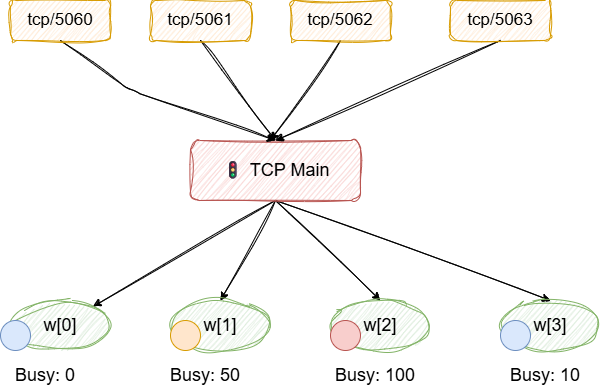

The diagram above was exported from draw.io. Its source (the exported page's mxGraphModel, read from the mxfile embedded in the PNG):
<mxGraphModel dx="1476" dy="801" grid="1" gridSize="10" guides="1" tooltips="1" connect="1" arrows="1" fold="1" page="1" pageScale="1" pageWidth="850" pageHeight="1100" math="0" shadow="0">
  <root>
    <mxCell id="0" />
    <mxCell id="1" parent="0" />
    <mxCell id="38" style="edgeStyle=none;html=1;exitX=0.5;exitY=1;exitDx=0;exitDy=0;fontFamily=Helvetica;fontSize=18;fontColor=default;sketch=1;curveFitting=1;jiggle=2;" parent="1" source="8" target="34" edge="1">
      <mxGeometry relative="1" as="geometry" />
    </mxCell>
    <mxCell id="39" style="edgeStyle=none;shape=connector;rounded=1;sketch=1;jiggle=2;curveFitting=1;html=1;exitX=0.5;exitY=1;exitDx=0;exitDy=0;entryX=0.5;entryY=0;entryDx=0;entryDy=0;strokeColor=default;align=center;verticalAlign=middle;fontFamily=Helvetica;fontSize=18;fontColor=default;labelBackgroundColor=default;endArrow=classic;" parent="1" source="8" target="35" edge="1">
      <mxGeometry relative="1" as="geometry" />
    </mxCell>
    <mxCell id="40" style="edgeStyle=none;shape=connector;rounded=1;sketch=1;jiggle=2;curveFitting=1;html=1;exitX=0.5;exitY=1;exitDx=0;exitDy=0;entryX=0.5;entryY=0;entryDx=0;entryDy=0;strokeColor=default;align=center;verticalAlign=middle;fontFamily=Helvetica;fontSize=18;fontColor=default;labelBackgroundColor=default;endArrow=classic;" parent="1" source="8" target="36" edge="1">
      <mxGeometry relative="1" as="geometry" />
    </mxCell>
    <mxCell id="41" style="edgeStyle=none;shape=connector;rounded=1;sketch=1;jiggle=2;curveFitting=1;html=1;exitX=0.5;exitY=1;exitDx=0;exitDy=0;entryX=0.5;entryY=0;entryDx=0;entryDy=0;strokeColor=default;align=center;verticalAlign=middle;fontFamily=Helvetica;fontSize=18;fontColor=default;labelBackgroundColor=default;endArrow=classic;" parent="1" source="8" target="37" edge="1">
      <mxGeometry relative="1" as="geometry" />
    </mxCell>
    <mxCell id="8" value="🚦 TCP Main" style="rounded=1;whiteSpace=wrap;html=1;sketch=1;jiggle=2;curveFitting=1;strokeColor=#b85450;align=center;verticalAlign=middle;fontFamily=Helvetica;fontSize=18;fillColor=#f8cecc;" parent="1" vertex="1">
      <mxGeometry x="260" y="260" width="170" height="60" as="geometry" />
    </mxCell>
    <mxCell id="34" value="w[0]" style="ellipse;whiteSpace=wrap;html=1;rounded=1;sketch=1;jiggle=2;curveFitting=1;strokeColor=#82b366;align=center;verticalAlign=middle;fontFamily=Helvetica;fontSize=18;fontColor=default;fillColor=#d5e8d4;" parent="1" vertex="1">
      <mxGeometry x="80" y="420" width="100" height="50" as="geometry" />
    </mxCell>
    <mxCell id="35" value="w[1]" style="ellipse;whiteSpace=wrap;html=1;rounded=1;sketch=1;jiggle=2;curveFitting=1;strokeColor=#82b366;align=center;verticalAlign=middle;fontFamily=Helvetica;fontSize=18;fontColor=default;fillColor=#d5e8d4;" parent="1" vertex="1">
      <mxGeometry x="240" y="420" width="100" height="50" as="geometry" />
    </mxCell>
    <mxCell id="36" value="w[2]" style="ellipse;whiteSpace=wrap;html=1;rounded=1;sketch=1;jiggle=2;curveFitting=1;strokeColor=#82b366;align=center;verticalAlign=middle;fontFamily=Helvetica;fontSize=18;fontColor=default;fillColor=#d5e8d4;" parent="1" vertex="1">
      <mxGeometry x="400" y="420" width="100" height="50" as="geometry" />
    </mxCell>
    <mxCell id="37" value="w[3]" style="ellipse;whiteSpace=wrap;html=1;rounded=1;sketch=1;jiggle=2;curveFitting=1;strokeColor=#82b366;align=center;verticalAlign=middle;fontFamily=Helvetica;fontSize=18;fontColor=default;fillColor=#d5e8d4;" parent="1" vertex="1">
      <mxGeometry x="570" y="420" width="100" height="50" as="geometry" />
    </mxCell>
    <mxCell id="47" style="edgeStyle=none;shape=connector;rounded=1;html=1;exitX=0.5;exitY=1;exitDx=0;exitDy=0;entryX=0.5;entryY=0;entryDx=0;entryDy=0;strokeColor=default;align=center;verticalAlign=middle;fontFamily=Helvetica;fontSize=18;fontColor=default;labelBackgroundColor=default;endArrow=classic;sketch=1;curveFitting=1;jiggle=2;" edge="1" parent="1" source="43" target="8">
      <mxGeometry relative="1" as="geometry">
        <Array as="points">
          <mxPoint x="200" y="210" />
        </Array>
      </mxGeometry>
    </mxCell>
    <mxCell id="43" value="tcp/5060" style="rounded=1;whiteSpace=wrap;html=1;fontSize=17;sketch=1;curveFitting=1;jiggle=2;fillColor=#ffe6cc;strokeColor=#d79b00;" vertex="1" parent="1">
      <mxGeometry x="80" y="120" width="100" height="40" as="geometry" />
    </mxCell>
    <mxCell id="48" style="edgeStyle=none;shape=connector;rounded=1;sketch=1;jiggle=2;curveFitting=1;html=1;exitX=0.5;exitY=1;exitDx=0;exitDy=0;entryX=0.5;entryY=0;entryDx=0;entryDy=0;strokeColor=default;align=center;verticalAlign=middle;fontFamily=Helvetica;fontSize=18;fontColor=default;labelBackgroundColor=default;endArrow=classic;" edge="1" parent="1" source="44" target="8">
      <mxGeometry relative="1" as="geometry" />
    </mxCell>
    <mxCell id="44" value="tcp/5061" style="rounded=1;whiteSpace=wrap;html=1;fontSize=17;sketch=1;curveFitting=1;jiggle=2;fillColor=#ffe6cc;strokeColor=#d79b00;" vertex="1" parent="1">
      <mxGeometry x="220" y="120" width="100" height="40" as="geometry" />
    </mxCell>
    <mxCell id="49" style="edgeStyle=none;shape=connector;rounded=1;sketch=1;jiggle=2;curveFitting=1;html=1;exitX=0.5;exitY=1;exitDx=0;exitDy=0;strokeColor=default;align=center;verticalAlign=middle;fontFamily=Helvetica;fontSize=18;fontColor=default;labelBackgroundColor=default;endArrow=classic;" edge="1" parent="1" source="45">
      <mxGeometry relative="1" as="geometry">
        <mxPoint x="340" y="260" as="targetPoint" />
      </mxGeometry>
    </mxCell>
    <mxCell id="45" value="tcp/5062" style="rounded=1;whiteSpace=wrap;html=1;fontSize=17;sketch=1;curveFitting=1;jiggle=2;fillColor=#ffe6cc;strokeColor=#d79b00;" vertex="1" parent="1">
      <mxGeometry x="360" y="120" width="100" height="40" as="geometry" />
    </mxCell>
    <mxCell id="50" style="edgeStyle=none;shape=connector;rounded=1;sketch=1;jiggle=2;curveFitting=1;html=1;exitX=0.5;exitY=1;exitDx=0;exitDy=0;entryX=0.5;entryY=0;entryDx=0;entryDy=0;strokeColor=default;align=center;verticalAlign=middle;fontFamily=Helvetica;fontSize=18;fontColor=default;labelBackgroundColor=default;endArrow=classic;" edge="1" parent="1" source="46" target="8">
      <mxGeometry relative="1" as="geometry" />
    </mxCell>
    <mxCell id="46" value="tcp/5063" style="rounded=1;whiteSpace=wrap;html=1;fontSize=17;sketch=1;curveFitting=1;jiggle=2;fillColor=#ffe6cc;strokeColor=#d79b00;" vertex="1" parent="1">
      <mxGeometry x="520" y="120" width="100" height="40" as="geometry" />
    </mxCell>
    <mxCell id="52" value="" style="ellipse;whiteSpace=wrap;html=1;aspect=fixed;fontFamily=Helvetica;fontSize=18;labelBackgroundColor=default;fillColor=#dae8fc;strokeColor=#6c8ebf;" vertex="1" parent="1">
      <mxGeometry x="70" y="440" width="30" height="30" as="geometry" />
    </mxCell>
    <mxCell id="53" value="" style="ellipse;whiteSpace=wrap;html=1;aspect=fixed;fontFamily=Helvetica;fontSize=18;labelBackgroundColor=default;fillColor=#ffe6cc;strokeColor=#d79b00;" vertex="1" parent="1">
      <mxGeometry x="240" y="440" width="30" height="30" as="geometry" />
    </mxCell>
    <mxCell id="54" value="" style="ellipse;whiteSpace=wrap;html=1;aspect=fixed;fontFamily=Helvetica;fontSize=18;labelBackgroundColor=default;fillColor=#f8cecc;strokeColor=#b85450;" vertex="1" parent="1">
      <mxGeometry x="400" y="440" width="30" height="30" as="geometry" />
    </mxCell>
    <mxCell id="55" value="" style="ellipse;whiteSpace=wrap;html=1;aspect=fixed;fontFamily=Helvetica;fontSize=18;labelBackgroundColor=default;fillColor=#dae8fc;strokeColor=#6c8ebf;" vertex="1" parent="1">
      <mxGeometry x="570" y="440" width="30" height="30" as="geometry" />
    </mxCell>
    <mxCell id="56" value="Busy: 0" style="text;html=1;align=center;verticalAlign=middle;whiteSpace=wrap;rounded=0;fontFamily=Helvetica;fontSize=18;fontColor=default;labelBackgroundColor=default;sketch=1;curveFitting=1;jiggle=2;" vertex="1" parent="1">
      <mxGeometry x="70" y="480" width="90" height="30" as="geometry" />
    </mxCell>
    <mxCell id="57" value="Busy: 50" style="text;html=1;align=center;verticalAlign=middle;whiteSpace=wrap;rounded=0;fontFamily=Helvetica;fontSize=18;fontColor=default;labelBackgroundColor=default;sketch=1;curveFitting=1;jiggle=2;" vertex="1" parent="1">
      <mxGeometry x="230" y="480" width="90" height="30" as="geometry" />
    </mxCell>
    <mxCell id="58" value="Busy: 100" style="text;html=1;align=center;verticalAlign=middle;whiteSpace=wrap;rounded=0;fontFamily=Helvetica;fontSize=18;fontColor=default;labelBackgroundColor=default;sketch=1;curveFitting=1;jiggle=2;" vertex="1" parent="1">
      <mxGeometry x="400" y="480" width="90" height="30" as="geometry" />
    </mxCell>
    <mxCell id="59" value="Busy: 10" style="text;html=1;align=center;verticalAlign=middle;whiteSpace=wrap;rounded=0;fontFamily=Helvetica;fontSize=18;fontColor=default;labelBackgroundColor=default;sketch=1;curveFitting=1;jiggle=2;" vertex="1" parent="1">
      <mxGeometry x="570" y="480" width="90" height="30" as="geometry" />
    </mxCell>
  </root>
</mxGraphModel>